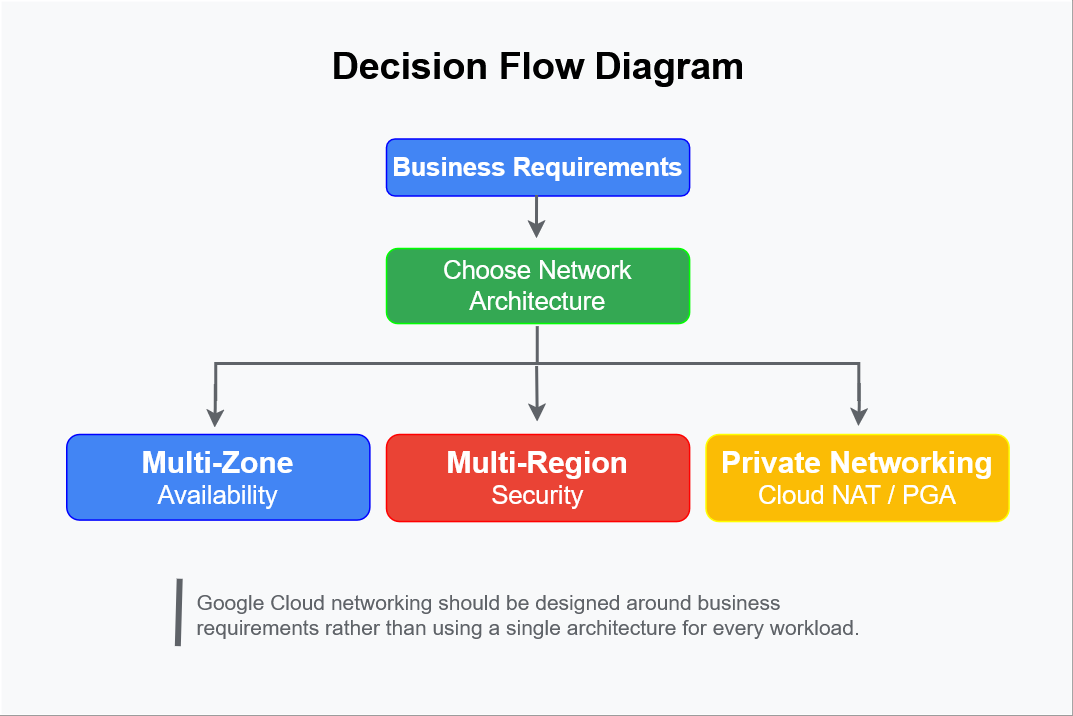

The diagram above was exported from draw.io. Its source (the exported page's mxGraphModel, read from the mxfile embedded in the PNG):
<mxGraphModel dx="876" dy="506" grid="0" gridSize="10" guides="1" tooltips="1" connect="1" arrows="1" fold="1" page="1" pageScale="1" pageWidth="850" pageHeight="1100" math="0" shadow="0">
  <root>
    <mxCell id="0" />
    <mxCell id="1" parent="0" />
    <mxCell id="sy1ndiXLEpe9P6XZOqhf-4" parent="1" style="rounded=0;whiteSpace=wrap;html=1;fillColor=light-dark(#FFFFFF,#F8F9FA);" value="" vertex="1">
      <mxGeometry height="476" width="714" x="29" y="21" as="geometry" />
    </mxCell>
    <mxCell id="GDU5xOTH83pYQUYnRS_N-1" parent="1" style="text;html=1;whiteSpace=wrap;strokeColor=none;fillColor=none;align=center;verticalAlign=middle;rounded=0;" value="&lt;b style=&quot;color: light-dark(rgb(0, 0, 0), rgb(0, 0, 0));&quot;&gt;&lt;font style=&quot;font-size: 25px;&quot;&gt;Decision Flow Diagram&lt;/font&gt;&lt;/b&gt;" vertex="1">
      <mxGeometry height="30" width="337" x="218.5" y="49" as="geometry" />
    </mxCell>
    <mxCell id="GDU5xOTH83pYQUYnRS_N-4" parent="1" style="rounded=1;whiteSpace=wrap;html=1;fillColor=light-dark(#FFFFFF,#4285F4);strokeColor=light-dark(#000000,#0000FF);" value="&lt;font style=&quot;font-size: 17px;&quot;&gt;&lt;b&gt;Business Requirements&lt;/b&gt;&lt;/font&gt;" vertex="1">
      <mxGeometry height="38" width="202" x="286" y="113" as="geometry" />
    </mxCell>
    <mxCell id="GDU5xOTH83pYQUYnRS_N-5" parent="1" style="rounded=1;whiteSpace=wrap;html=1;fillColor=light-dark(#FFFFFF,#FBBC05);strokeColor=light-dark(#000000,#FFFF00);" value="&lt;div&gt;&lt;font style=&quot;font-size: 20px;&quot;&gt;&lt;b&gt;Private Networking&lt;/b&gt;&lt;/font&gt;&lt;/div&gt;&lt;div&gt;&lt;font style=&quot;font-size: 17px;&quot;&gt;Cloud NAT / PGA&lt;/font&gt;&lt;/div&gt;" vertex="1">
      <mxGeometry height="58" width="202" x="499" y="310" as="geometry" />
    </mxCell>
    <mxCell id="GDU5xOTH83pYQUYnRS_N-10" edge="1" parent="1" style="edgeStyle=orthogonalEdgeStyle;rounded=0;orthogonalLoop=1;jettySize=auto;html=1;exitX=0.5;exitY=1;exitDx=0;exitDy=0;strokeWidth=2;strokeColor=light-dark(#000000,#5F6368);">
      <mxGeometry relative="1" as="geometry">
        <Array as="points">
          <mxPoint x="386.5" y="167" />
          <mxPoint x="386.5" y="167" />
        </Array>
        <mxPoint x="386.5" y="151" as="sourcePoint" />
        <mxPoint x="386.5" y="179.79998779296875" as="targetPoint" />
      </mxGeometry>
    </mxCell>
    <mxCell id="GDU5xOTH83pYQUYnRS_N-7" parent="1" style="rounded=1;whiteSpace=wrap;html=1;fillColor=light-dark(#FFFFFF,#4285F4);strokeColor=light-dark(#000000,#0000FF);" value="&lt;div&gt;&lt;font style=&quot;font-size: 20px;&quot;&gt;&lt;b&gt;Multi-Zone&lt;/b&gt;&lt;/font&gt;&lt;/div&gt;&lt;div&gt;&lt;font style=&quot;font-size: 17px;&quot;&gt;Availability&lt;/font&gt;&lt;/div&gt;" vertex="1">
      <mxGeometry height="57" width="202" x="73" y="310" as="geometry" />
    </mxCell>
    <mxCell id="GDU5xOTH83pYQUYnRS_N-8" parent="1" style="rounded=1;whiteSpace=wrap;html=1;fillColor=light-dark(#FFFFFF,#EA4335);strokeColor=light-dark(#000000,#FF0000);" value="&lt;div&gt;&lt;font style=&quot;font-size: 20px;&quot;&gt;&lt;b&gt;Multi-Region&lt;/b&gt;&lt;/font&gt;&lt;/div&gt;&lt;div&gt;&lt;font style=&quot;font-size: 17px;&quot;&gt;Security&lt;/font&gt;&lt;/div&gt;" vertex="1">
      <mxGeometry height="58" width="202" x="286" y="310" as="geometry" />
    </mxCell>
    <mxCell id="GDU5xOTH83pYQUYnRS_N-9" parent="1" style="rounded=1;whiteSpace=wrap;html=1;fillColor=light-dark(#FFFFFF,#34A853);strokeColor=light-dark(#000000,#00FF00);" value="&lt;font style=&quot;font-size: 17px;&quot;&gt;Choose Network Architecture&lt;/font&gt;" vertex="1">
      <mxGeometry height="50" width="202" x="286" y="186" as="geometry" />
    </mxCell>
    <mxCell id="GDU5xOTH83pYQUYnRS_N-14" parent="1" style="strokeWidth=2;html=1;shape=mxgraph.flowchart.annotation_2;align=left;labelPosition=right;pointerEvents=1;rotation=90;fillColor=light-dark(#FFFFFF,#34A853);strokeColor=light-dark(#000000,#5F6368);" value="" vertex="1">
      <mxGeometry height="428.5" width="50" x="362" y="49" as="geometry" />
    </mxCell>
    <mxCell id="GDU5xOTH83pYQUYnRS_N-17" edge="1" parent="1" style="edgeStyle=orthogonalEdgeStyle;rounded=0;orthogonalLoop=1;jettySize=auto;html=1;exitX=0.5;exitY=1;exitDx=0;exitDy=0;strokeWidth=2;strokeColor=light-dark(#000000,#5F6368);">
      <mxGeometry relative="1" as="geometry">
        <Array as="points">
          <mxPoint x="601.0200000000001" y="292" />
          <mxPoint x="601.0200000000001" y="292" />
        </Array>
        <mxPoint x="601.5200000000001" y="276" as="sourcePoint" />
        <mxPoint x="601.0200000000001" y="304.79998779296875" as="targetPoint" />
      </mxGeometry>
    </mxCell>
    <mxCell id="GDU5xOTH83pYQUYnRS_N-18" edge="1" parent="1" style="edgeStyle=orthogonalEdgeStyle;rounded=0;orthogonalLoop=1;jettySize=auto;html=1;exitX=0.5;exitY=1;exitDx=0;exitDy=0;strokeWidth=2;strokeColor=light-dark(#000000,#5F6368);">
      <mxGeometry relative="1" as="geometry">
        <Array as="points">
          <mxPoint x="172" y="293" />
          <mxPoint x="172" y="293" />
        </Array>
        <mxPoint x="172.5" y="277" as="sourcePoint" />
        <mxPoint x="172" y="305.79998779296875" as="targetPoint" />
      </mxGeometry>
    </mxCell>
    <mxCell id="sy1ndiXLEpe9P6XZOqhf-1" edge="1" parent="1" source="GDU5xOTH83pYQUYnRS_N-14" style="edgeStyle=orthogonalEdgeStyle;rounded=0;orthogonalLoop=1;jettySize=auto;html=1;exitX=0.531;exitY=0.501;exitDx=0;exitDy=0;strokeWidth=2;exitPerimeter=0;strokeColor=light-dark(#000000,#5F6368);">
      <mxGeometry relative="1" as="geometry">
        <Array as="points" />
        <mxPoint x="387.24" y="278" as="sourcePoint" />
        <mxPoint x="387" y="302" as="targetPoint" />
      </mxGeometry>
    </mxCell>
    <mxCell id="sy1ndiXLEpe9P6XZOqhf-2" parent="1" style="text;html=1;whiteSpace=wrap;strokeColor=none;fillColor=none;align=left;verticalAlign=middle;rounded=0;" value="&lt;div align=&quot;left&quot;&gt;&lt;font style=&quot;font-size: 14px; color: light-dark(rgb(0, 0, 0), rgb(95, 99, 104));&quot;&gt;Google Cloud networking should be designed around business requirements rather than using a single architecture for every workload.&lt;/font&gt;&lt;/div&gt;" vertex="1">
      <mxGeometry height="45" width="458" x="158" y="407" as="geometry" />
    </mxCell>
    <mxCell id="sy1ndiXLEpe9P6XZOqhf-3" edge="1" parent="1" style="endArrow=none;html=1;rounded=0;strokeWidth=4;strokeColor=light-dark(#000000,#5F6368);entryX=0.167;entryY=0.809;entryDx=0;entryDy=0;entryPerimeter=0;" target="sy1ndiXLEpe9P6XZOqhf-4" value="">
      <mxGeometry height="50" relative="1" width="50" as="geometry">
        <mxPoint x="147" y="451" as="sourcePoint" />
        <mxPoint x="148" y="414" as="targetPoint" />
      </mxGeometry>
    </mxCell>
  </root>
</mxGraphModel>